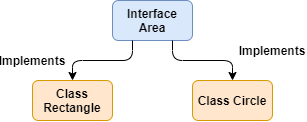

The diagram above was exported from draw.io. Its source (the exported page's mxGraphModel, read from the mxfile embedded in the PNG):
<mxGraphModel dx="716" dy="370" grid="1" gridSize="10" guides="1" tooltips="1" connect="1" arrows="1" fold="1" page="1" pageScale="1" pageWidth="850" pageHeight="1100" math="0" shadow="0">
  <root>
    <mxCell id="0" />
    <mxCell id="1" parent="0" />
    <mxCell id="39xMrOICLOt-ocsDuxqU-1" value="&lt;b&gt;Interface Area&lt;/b&gt;&lt;span style=&quot;color: rgba(0 , 0 , 0 , 0) ; font-family: monospace ; font-size: 0px&quot;&gt;%3CmxGraphModel%3E%3Croot%3E%3CmxCell%20id%3D%220%22%2F%3E%3CmxCell%20id%3D%221%22%20parent%3D%220%22%2F%3E%3CmxCell%20id%3D%222%22%20value%3D%22%26lt%3Bb%26gt%3BClass%20Student%26lt%3B%2Fb%26gt%3B%22%20style%3D%22rounded%3D1%3BwhiteSpace%3Dwrap%3Bhtml%3D1%3BfillColor%3D%23ffe6cc%3BstrokeColor%3D%23d79b00%3B%22%20vertex%3D%221%22%20parent%3D%221%22%3E%3CmxGeometry%20x%3D%22320%22%20y%3D%2280%22%20width%3D%2280%22%20height%3D%2240%22%20as%3D%22geometry%22%2F%3E%3C%2FmxCell%3E%3C%2Froot%3E%3C%2FmxGraphModel%3E&lt;/span&gt;" style="rounded=1;whiteSpace=wrap;html=1;fillColor=#dae8fc;strokeColor=#6c8ebf;" vertex="1" parent="1">
      <mxGeometry x="400" y="80" width="80" height="40" as="geometry" />
    </mxCell>
    <mxCell id="39xMrOICLOt-ocsDuxqU-2" value="&lt;b&gt;Class Circle&lt;/b&gt;" style="rounded=1;whiteSpace=wrap;html=1;fillColor=#ffe6cc;strokeColor=#d79b00;" vertex="1" parent="1">
      <mxGeometry x="480" y="160" width="80" height="40" as="geometry" />
    </mxCell>
    <mxCell id="39xMrOICLOt-ocsDuxqU-3" value="&lt;b&gt;Class Rectangle&lt;br&gt;&lt;/b&gt;" style="rounded=1;whiteSpace=wrap;html=1;fillColor=#ffe6cc;strokeColor=#d79b00;" vertex="1" parent="1">
      <mxGeometry x="320" y="160" width="80" height="40" as="geometry" />
    </mxCell>
    <mxCell id="39xMrOICLOt-ocsDuxqU-10" value="&lt;b&gt;Implements&lt;/b&gt;" style="text;html=1;strokeColor=none;fillColor=none;align=center;verticalAlign=middle;whiteSpace=wrap;rounded=0;" vertex="1" parent="1">
      <mxGeometry x="540" y="120" width="40" height="20" as="geometry" />
    </mxCell>
    <mxCell id="39xMrOICLOt-ocsDuxqU-11" value="&lt;b&gt;Implements&lt;/b&gt;" style="text;html=1;strokeColor=none;fillColor=none;align=center;verticalAlign=middle;whiteSpace=wrap;rounded=0;" vertex="1" parent="1">
      <mxGeometry x="300" y="130" width="40" height="20" as="geometry" />
    </mxCell>
    <mxCell id="39xMrOICLOt-ocsDuxqU-13" value="" style="endArrow=classic;html=1;entryX=0.25;entryY=0;entryDx=0;entryDy=0;" edge="1" parent="1">
      <mxGeometry width="50" height="50" relative="1" as="geometry">
        <mxPoint x="460" y="120" as="sourcePoint" />
        <mxPoint x="520" y="160" as="targetPoint" />
        <Array as="points">
          <mxPoint x="460" y="140" />
          <mxPoint x="520" y="140" />
        </Array>
      </mxGeometry>
    </mxCell>
    <mxCell id="39xMrOICLOt-ocsDuxqU-14" value="" style="endArrow=classic;html=1;entryX=0.75;entryY=0;entryDx=0;entryDy=0;" edge="1" parent="1">
      <mxGeometry width="50" height="50" relative="1" as="geometry">
        <mxPoint x="420" y="120" as="sourcePoint" />
        <mxPoint x="360" y="160" as="targetPoint" />
        <Array as="points">
          <mxPoint x="420" y="140" />
          <mxPoint x="360" y="140" />
        </Array>
      </mxGeometry>
    </mxCell>
  </root>
</mxGraphModel>